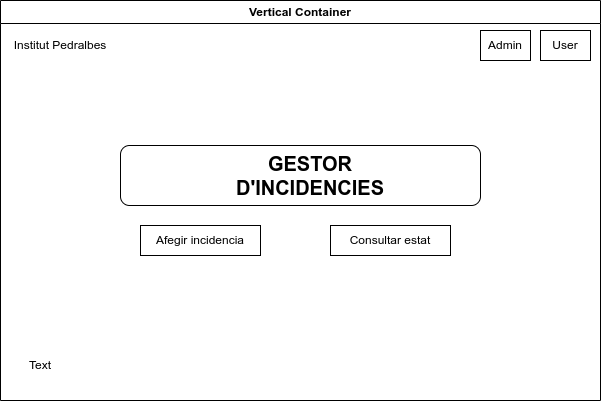

The diagram above was exported from draw.io. Its source (the exported page's mxGraphModel, read from the mxfile embedded in the PNG):
<mxGraphModel dx="872" dy="441" grid="1" gridSize="10" guides="1" tooltips="1" connect="1" arrows="1" fold="1" page="1" pageScale="1" pageWidth="827" pageHeight="1169" math="0" shadow="0">
  <root>
    <mxCell id="0" />
    <mxCell id="1" parent="0" />
    <mxCell id="vRwuPEVHFwkV1wbohDBM-43" value="Vertical Container" style="swimlane;whiteSpace=wrap;html=1;" vertex="1" parent="1">
      <mxGeometry x="160" y="40" width="600" height="400" as="geometry" />
    </mxCell>
    <mxCell id="vRwuPEVHFwkV1wbohDBM-44" value="" style="rounded=1;whiteSpace=wrap;html=1;" vertex="1" parent="vRwuPEVHFwkV1wbohDBM-43">
      <mxGeometry x="120" y="145" width="360" height="60" as="geometry" />
    </mxCell>
    <mxCell id="vRwuPEVHFwkV1wbohDBM-45" value="Admin" style="rounded=0;whiteSpace=wrap;html=1;" vertex="1" parent="vRwuPEVHFwkV1wbohDBM-43">
      <mxGeometry x="480" y="30" width="50" height="30" as="geometry" />
    </mxCell>
    <mxCell id="vRwuPEVHFwkV1wbohDBM-46" value="User" style="rounded=0;whiteSpace=wrap;html=1;" vertex="1" parent="vRwuPEVHFwkV1wbohDBM-43">
      <mxGeometry x="540" y="30" width="50" height="30" as="geometry" />
    </mxCell>
    <mxCell id="vRwuPEVHFwkV1wbohDBM-48" value="&lt;b&gt;&lt;font style=&quot;font-size: 20px;&quot;&gt;GESTOR D'INCIDENCIES&lt;/font&gt;&lt;/b&gt;" style="text;html=1;align=center;verticalAlign=middle;whiteSpace=wrap;rounded=0;" vertex="1" parent="vRwuPEVHFwkV1wbohDBM-43">
      <mxGeometry x="215" y="160" width="190" height="30" as="geometry" />
    </mxCell>
    <mxCell id="vRwuPEVHFwkV1wbohDBM-49" value="Afegir incidencia" style="rounded=0;whiteSpace=wrap;html=1;" vertex="1" parent="vRwuPEVHFwkV1wbohDBM-43">
      <mxGeometry x="140" y="225" width="120" height="30" as="geometry" />
    </mxCell>
    <mxCell id="vRwuPEVHFwkV1wbohDBM-50" value="Consultar estat" style="rounded=0;whiteSpace=wrap;html=1;" vertex="1" parent="vRwuPEVHFwkV1wbohDBM-43">
      <mxGeometry x="330" y="225" width="120" height="30" as="geometry" />
    </mxCell>
    <mxCell id="vRwuPEVHFwkV1wbohDBM-53" value="Institut Pedralbes" style="text;html=1;align=center;verticalAlign=middle;whiteSpace=wrap;rounded=0;" vertex="1" parent="vRwuPEVHFwkV1wbohDBM-43">
      <mxGeometry x="10" y="30" width="100" height="30" as="geometry" />
    </mxCell>
    <mxCell id="vRwuPEVHFwkV1wbohDBM-55" value="Text" style="text;html=1;align=center;verticalAlign=middle;whiteSpace=wrap;rounded=0;" vertex="1" parent="vRwuPEVHFwkV1wbohDBM-43">
      <mxGeometry x="10" y="350" width="60" height="30" as="geometry" />
    </mxCell>
  </root>
</mxGraphModel>